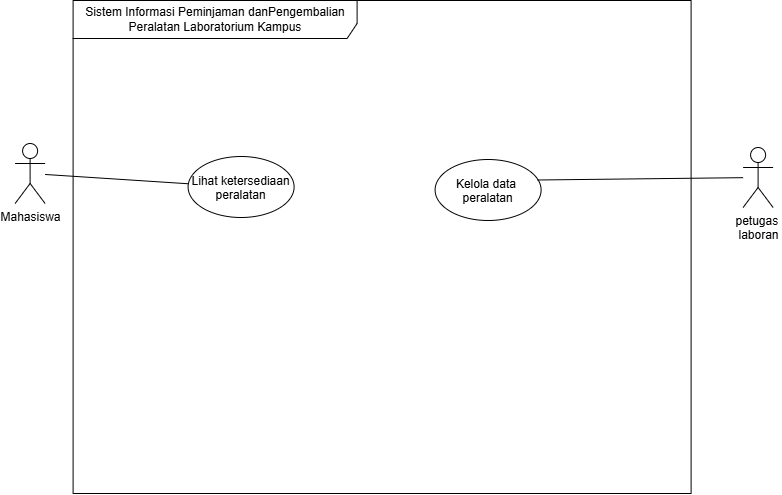

The diagram above was exported from draw.io. Its source (the exported page's mxGraphModel, read from the mxfile embedded in the PNG):
<mxGraphModel dx="933" dy="524" grid="1" gridSize="1" guides="1" tooltips="1" connect="1" arrows="1" fold="1" page="1" pageScale="1" pageWidth="827" pageHeight="1169" math="0" shadow="0">
  <root>
    <mxCell id="0" />
    <mxCell id="1" parent="0" />
    <mxCell id="G49Yb1pEKQFsPPkat8zu-3" parent="1" style="shape=umlFrame;whiteSpace=wrap;html=1;pointerEvents=0;recursiveResize=0;container=1;collapsible=0;width=284;height=38;" value="Sistem Informasi Peminjaman danPengembalian Peralatan Laboratorium Kampus" vertex="1">
      <mxGeometry height="493" width="618" x="86" y="274" as="geometry" />
    </mxCell>
    <mxCell id="G49Yb1pEKQFsPPkat8zu-8" parent="G49Yb1pEKQFsPPkat8zu-3" style="ellipse;" value="Lihat ketersediaan&#10;peralatan" vertex="1">
      <mxGeometry height="61" width="106" x="115" y="156" as="geometry" />
    </mxCell>
    <mxCell id="G49Yb1pEKQFsPPkat8zu-10" parent="G49Yb1pEKQFsPPkat8zu-3" style="ellipse;" value="&#10;Kelola data &#10;peralatan&#10;" vertex="1">
      <mxGeometry height="61" width="106" x="362" y="159" as="geometry" />
    </mxCell>
    <mxCell id="G49Yb1pEKQFsPPkat8zu-12" edge="1" parent="1" source="G49Yb1pEKQFsPPkat8zu-4" style="edgeStyle=none;html=1;endArrow=none;endFill=0;" target="G49Yb1pEKQFsPPkat8zu-8">
      <mxGeometry relative="1" as="geometry" />
    </mxCell>
    <mxCell id="G49Yb1pEKQFsPPkat8zu-4" parent="1" style="shape=umlActor;verticalLabelPosition=bottom;verticalAlign=top;html=1;" value="Mahasiswa" vertex="1">
      <mxGeometry height="60" width="30" x="28" y="417" as="geometry" />
    </mxCell>
    <mxCell id="G49Yb1pEKQFsPPkat8zu-5" parent="1" style="shape=umlActor;verticalLabelPosition=bottom;verticalAlign=top;html=1;" value="petugas&amp;nbsp;&lt;div&gt;laboran&lt;/div&gt;" vertex="1">
      <mxGeometry height="60" width="30" x="756" y="421" as="geometry" />
    </mxCell>
    <mxCell id="G49Yb1pEKQFsPPkat8zu-13" edge="1" parent="1" source="G49Yb1pEKQFsPPkat8zu-5" style="edgeStyle=none;html=1;entryX=0.964;entryY=0.336;entryDx=0;entryDy=0;entryPerimeter=0;endArrow=none;endFill=0;" target="G49Yb1pEKQFsPPkat8zu-10">
      <mxGeometry relative="1" as="geometry" />
    </mxCell>
  </root>
</mxGraphModel>